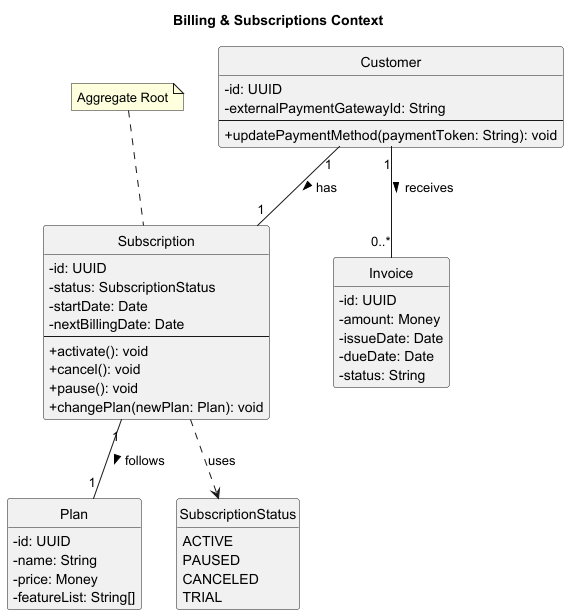

The diagram above was rendered by PlantUML. Its source (embedded in the PNG):
@startuml
' --- Diagram Title ---
title Billing & Subscriptions Context

' --- Skin Parameters ---
skinparam classAttributeIconSize 0
hide empty members
skinparam style strictuml

' --- Classes and Enums ---
class Subscription {
  - id: UUID
  - status: SubscriptionStatus
  - startDate: Date
  - nextBillingDate: Date
  --
  + activate(): void
  + cancel(): void
  + pause(): void
  + changePlan(newPlan: Plan): void
}
note top of Subscription : Aggregate Root

class Customer {
  - id: UUID
  - externalPaymentGatewayId: String
  --
  + updatePaymentMethod(paymentToken: String): void
}

class Plan {
  - id: UUID
  - name: String
  - price: Money
  - featureList: String[]
}

class Invoice {
  - id: UUID
  - amount: Money
  - issueDate: Date
  - dueDate: Date
  - status: String
}

enum SubscriptionStatus {
  ACTIVE
  PAUSED
  CANCELED
  TRIAL
}

' --- Relationships ---
Customer "1" -- "1" Subscription : has >
Subscription "1" -- "1" Plan : follows >
Customer "1" -- "0..*" Invoice : receives >

Subscription ..> SubscriptionStatus : uses

@enduml